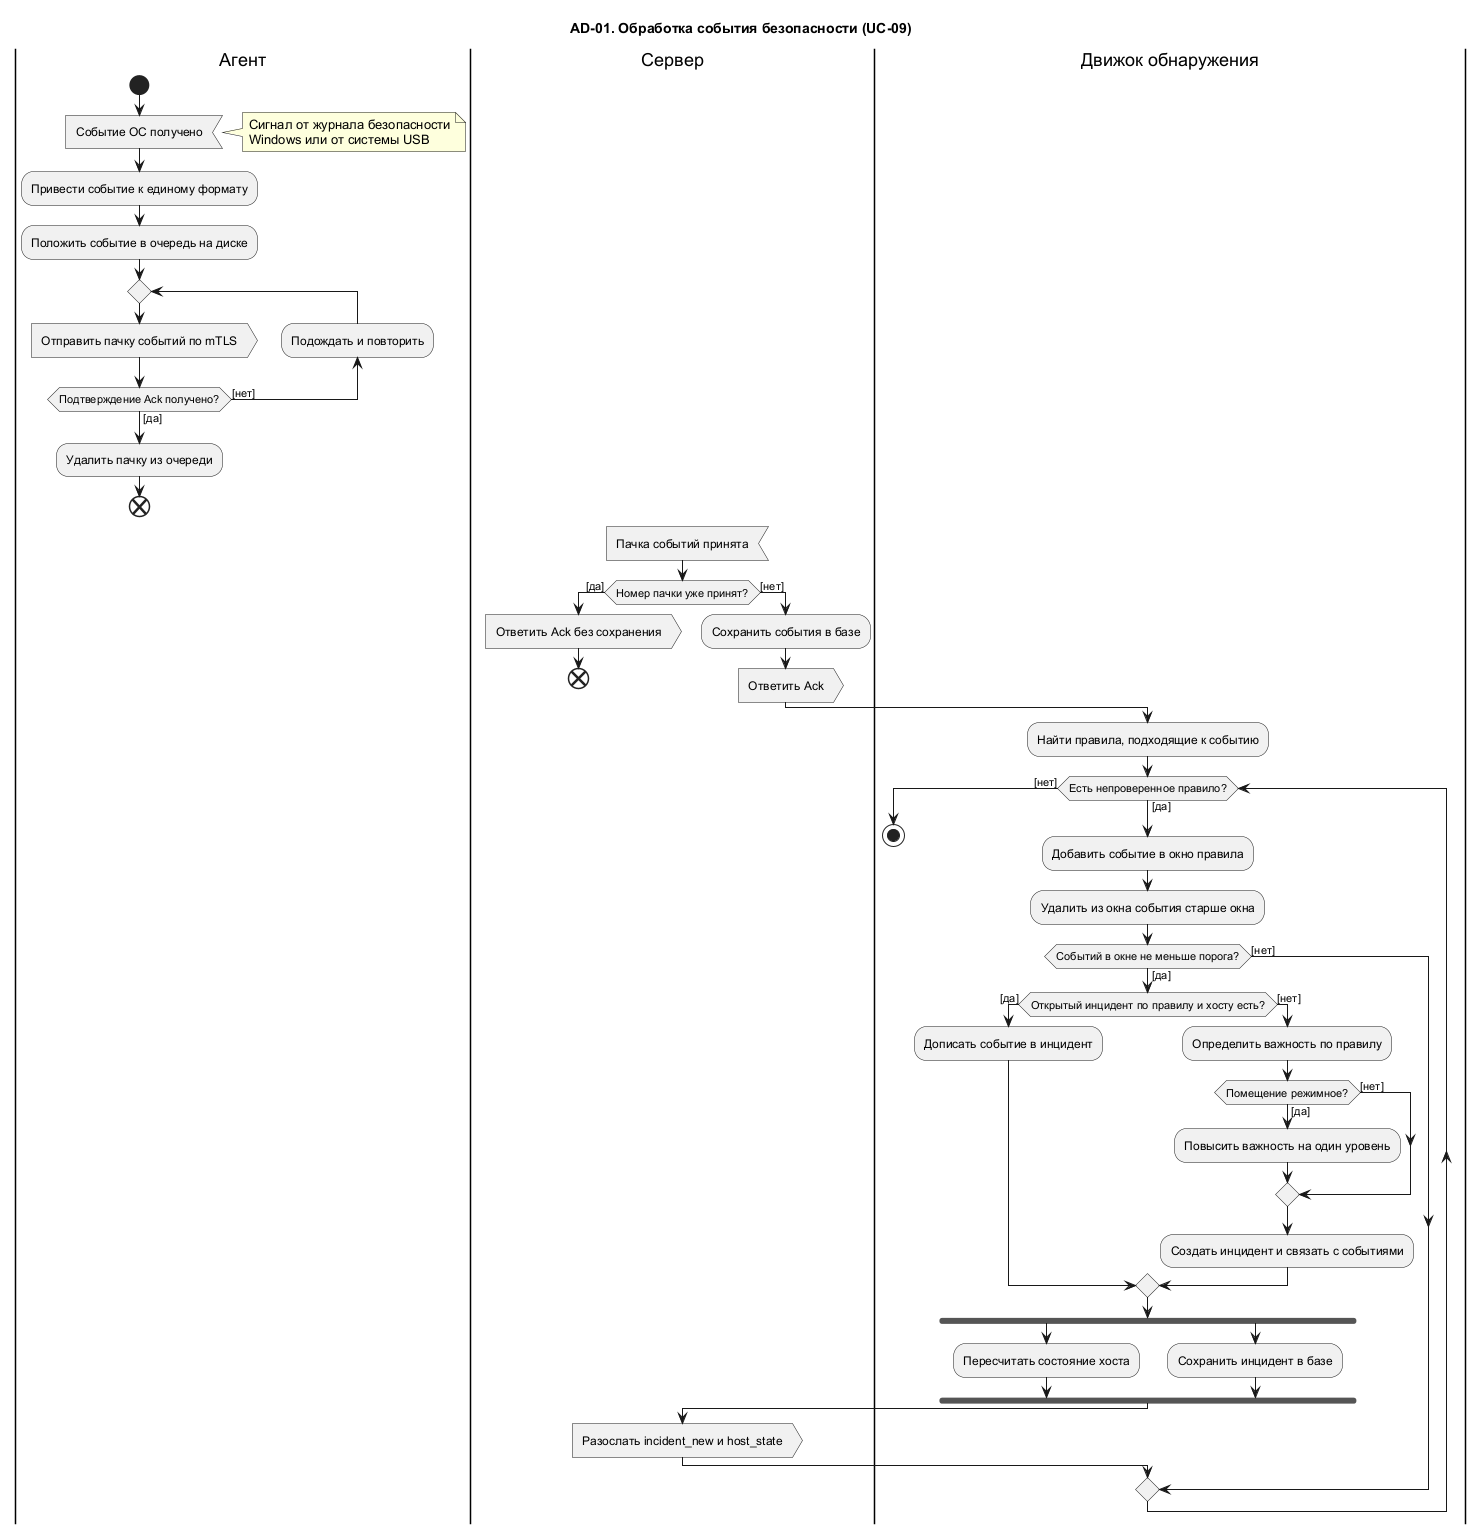

The diagram above was rendered by PlantUML. Its source (embedded in the PNG):
@startuml activity-event-processing
' AD-01. Обработка события безопасности: от хоста до консоли (прецедент UC-09)
skinparam shadowing false
skinparam defaultFontName Arial
title AD-01. Обработка события безопасности (UC-09)

|Агент|
start
:Событие ОС получено<
note right
  Сигнал от журнала безопасности
  Windows или от системы USB
end note
:Привести событие к единому формату;
:Положить событие в очередь на диске;
repeat
  :Отправить пачку событий по mTLS>
  backward:Подождать и повторить;
repeat while (Подтверждение Ack получено?) is ([нет]) not ([да])
:Удалить пачку из очереди;
end

|Сервер|
:Пачка событий принята<
if (Номер пачки уже принят?) then ([да])
  :Ответить Ack без сохранения>
  end
else ([нет])
  :Сохранить события в базе;
  :Ответить Ack>
endif

|Движок обнаружения|
:Найти правила, подходящие к событию;
while (Есть непроверенное правило?) is ([да])
  :Добавить событие в окно правила;
  :Удалить из окна события старше окна;
  if (Событий в окне не меньше порога?) then ([да])
    if (Открытый инцидент по правилу и хосту есть?) then ([да])
      :Дописать событие в инцидент;
    else ([нет])
      :Определить важность по правилу;
      if (Помещение режимное?) then ([да])
        :Повысить важность на один уровень;
      else ([нет])
      endif
      :Создать инцидент и связать с событиями;
    endif
    fork
      :Пересчитать состояние хоста;
    fork again
      :Сохранить инцидент в базе;
    end fork
    |Сервер|
    :Разослать incident_new и host_state>
    |Движок обнаружения|
  else ([нет])
  endif
endwhile ([нет])
stop
@enduml